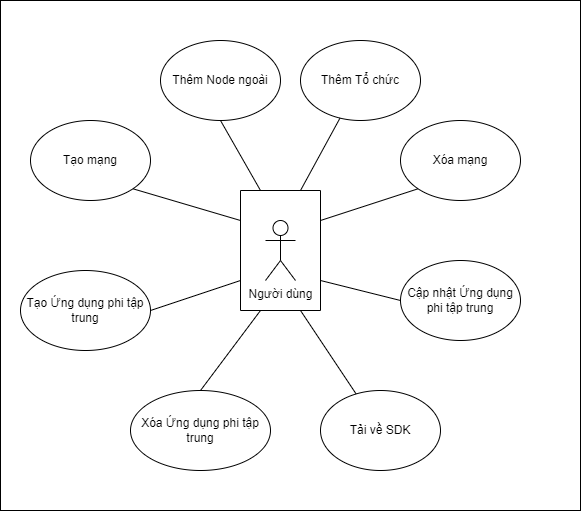

The diagram above was exported from draw.io. Its source (the exported page's mxGraphModel, read from the mxfile embedded in the PNG):
<mxGraphModel dx="1038" dy="489" grid="1" gridSize="10" guides="1" tooltips="1" connect="1" arrows="1" fold="1" page="1" pageScale="1" pageWidth="850" pageHeight="1100" math="0" shadow="0">
  <root>
    <mxCell id="0" />
    <mxCell id="1" parent="0" />
    <mxCell id="j8_W8tNTuvqdI2J4MJAd-31" value="" style="rounded=0;whiteSpace=wrap;html=1;" parent="1" vertex="1">
      <mxGeometry x="140" y="110" width="580" height="510" as="geometry" />
    </mxCell>
    <mxCell id="j8_W8tNTuvqdI2J4MJAd-6" value="Tạo mạng" style="ellipse;whiteSpace=wrap;html=1;" parent="1" vertex="1">
      <mxGeometry x="170" y="230" width="120" height="80" as="geometry" />
    </mxCell>
    <mxCell id="j8_W8tNTuvqdI2J4MJAd-7" value="Thêm Node ngoài" style="ellipse;whiteSpace=wrap;html=1;" parent="1" vertex="1">
      <mxGeometry x="300" y="150" width="120" height="80" as="geometry" />
    </mxCell>
    <mxCell id="j8_W8tNTuvqdI2J4MJAd-8" value="Xóa mạng" style="ellipse;whiteSpace=wrap;html=1;" parent="1" vertex="1">
      <mxGeometry x="540" y="230" width="120" height="80" as="geometry" />
    </mxCell>
    <mxCell id="j8_W8tNTuvqdI2J4MJAd-10" value="Tạo Ứng dụng phi tập trung" style="ellipse;whiteSpace=wrap;html=1;" parent="1" vertex="1">
      <mxGeometry x="160" y="380" width="130" height="80" as="geometry" />
    </mxCell>
    <mxCell id="j8_W8tNTuvqdI2J4MJAd-12" value="Xóa Ứng dụng phi tập trung" style="ellipse;whiteSpace=wrap;html=1;" parent="1" vertex="1">
      <mxGeometry x="270" y="500" width="140" height="80" as="geometry" />
    </mxCell>
    <mxCell id="j8_W8tNTuvqdI2J4MJAd-15" value="Cập nhật Ứng dụng phi tập trung" style="ellipse;whiteSpace=wrap;html=1;" parent="1" vertex="1">
      <mxGeometry x="540" y="370" width="120" height="80" as="geometry" />
    </mxCell>
    <mxCell id="j8_W8tNTuvqdI2J4MJAd-21" value="" style="endArrow=none;html=1;rounded=0;entryX=1;entryY=1;entryDx=0;entryDy=0;exitX=0.25;exitY=1;exitDx=0;exitDy=0;" parent="1" source="BaNK7LE1PLAwG7Vf1uAY-3" target="j8_W8tNTuvqdI2J4MJAd-6" edge="1">
      <mxGeometry width="50" height="50" relative="1" as="geometry">
        <mxPoint x="435" y="360" as="sourcePoint" />
        <mxPoint x="450" y="380" as="targetPoint" />
      </mxGeometry>
    </mxCell>
    <mxCell id="j8_W8tNTuvqdI2J4MJAd-22" value="" style="endArrow=none;html=1;rounded=0;entryX=0.5;entryY=1;entryDx=0;entryDy=0;exitX=0;exitY=0.75;exitDx=0;exitDy=0;" parent="1" source="BaNK7LE1PLAwG7Vf1uAY-3" target="j8_W8tNTuvqdI2J4MJAd-7" edge="1">
      <mxGeometry width="50" height="50" relative="1" as="geometry">
        <mxPoint x="435" y="360" as="sourcePoint" />
        <mxPoint x="312.42640687119274" y="278.2842712474618" as="targetPoint" />
      </mxGeometry>
    </mxCell>
    <mxCell id="j8_W8tNTuvqdI2J4MJAd-23" value="" style="endArrow=none;html=1;rounded=0;entryX=0;entryY=1;entryDx=0;entryDy=0;exitX=0.25;exitY=0;exitDx=0;exitDy=0;" parent="1" source="BaNK7LE1PLAwG7Vf1uAY-3" target="j8_W8tNTuvqdI2J4MJAd-8" edge="1">
      <mxGeometry width="50" height="50" relative="1" as="geometry">
        <mxPoint x="700" y="400" as="sourcePoint" />
        <mxPoint x="322.42640687119274" y="288.2842712474618" as="targetPoint" />
      </mxGeometry>
    </mxCell>
    <mxCell id="j8_W8tNTuvqdI2J4MJAd-24" value="" style="endArrow=none;html=1;rounded=0;entryX=1;entryY=0.5;entryDx=0;entryDy=0;exitX=0.75;exitY=1;exitDx=0;exitDy=0;" parent="1" source="BaNK7LE1PLAwG7Vf1uAY-3" target="j8_W8tNTuvqdI2J4MJAd-10" edge="1">
      <mxGeometry width="50" height="50" relative="1" as="geometry">
        <mxPoint x="700" y="400" as="sourcePoint" />
        <mxPoint x="600" y="250" as="targetPoint" />
      </mxGeometry>
    </mxCell>
    <mxCell id="j8_W8tNTuvqdI2J4MJAd-26" value="" style="endArrow=none;html=1;rounded=0;exitX=0.5;exitY=0;exitDx=0;exitDy=0;entryX=1;entryY=0.75;entryDx=0;entryDy=0;" parent="1" source="j8_W8tNTuvqdI2J4MJAd-12" target="BaNK7LE1PLAwG7Vf1uAY-3" edge="1">
      <mxGeometry width="50" height="50" relative="1" as="geometry">
        <mxPoint x="400" y="400" as="sourcePoint" />
        <mxPoint x="430" y="440" as="targetPoint" />
      </mxGeometry>
    </mxCell>
    <mxCell id="j8_W8tNTuvqdI2J4MJAd-27" value="" style="endArrow=none;html=1;rounded=0;exitX=0;exitY=0.5;exitDx=0;exitDy=0;entryX=0.75;entryY=0;entryDx=0;entryDy=0;" parent="1" source="j8_W8tNTuvqdI2J4MJAd-15" edge="1" target="BaNK7LE1PLAwG7Vf1uAY-3">
      <mxGeometry width="50" height="50" relative="1" as="geometry">
        <mxPoint x="400" y="560" as="sourcePoint" />
        <mxPoint x="510" y="390" as="targetPoint" />
      </mxGeometry>
    </mxCell>
    <mxCell id="BaNK7LE1PLAwG7Vf1uAY-3" value="" style="rounded=0;whiteSpace=wrap;html=1;direction=south;" vertex="1" parent="1">
      <mxGeometry x="380" y="300" width="80" height="120" as="geometry" />
    </mxCell>
    <mxCell id="j8_W8tNTuvqdI2J4MJAd-35" value="Tải về SDK" style="ellipse;whiteSpace=wrap;html=1;" parent="1" vertex="1">
      <mxGeometry x="460" y="500" width="120" height="80" as="geometry" />
    </mxCell>
    <mxCell id="j8_W8tNTuvqdI2J4MJAd-36" value="" style="endArrow=none;html=1;rounded=0;exitX=1;exitY=0.25;exitDx=0;exitDy=0;" parent="1" source="BaNK7LE1PLAwG7Vf1uAY-3" target="j8_W8tNTuvqdI2J4MJAd-35" edge="1">
      <mxGeometry width="50" height="50" relative="1" as="geometry">
        <mxPoint x="430" y="440" as="sourcePoint" />
        <mxPoint x="520" y="580" as="targetPoint" />
      </mxGeometry>
    </mxCell>
    <mxCell id="j8_W8tNTuvqdI2J4MJAd-2" value="Người dùng" style="shape=umlActor;verticalLabelPosition=bottom;verticalAlign=top;html=1;outlineConnect=0;" parent="1" vertex="1">
      <mxGeometry x="405" y="330" width="30" height="60" as="geometry" />
    </mxCell>
    <mxCell id="BaNK7LE1PLAwG7Vf1uAY-5" value="Thêm Tổ chức" style="ellipse;whiteSpace=wrap;html=1;" vertex="1" parent="1">
      <mxGeometry x="440" y="150" width="120" height="80" as="geometry" />
    </mxCell>
    <mxCell id="BaNK7LE1PLAwG7Vf1uAY-6" value="" style="endArrow=none;html=1;rounded=0;entryX=0;entryY=0.25;entryDx=0;entryDy=0;" edge="1" parent="1" source="BaNK7LE1PLAwG7Vf1uAY-5" target="BaNK7LE1PLAwG7Vf1uAY-3">
      <mxGeometry width="50" height="50" relative="1" as="geometry">
        <mxPoint x="410" y="310" as="sourcePoint" />
        <mxPoint x="370" y="240" as="targetPoint" />
      </mxGeometry>
    </mxCell>
  </root>
</mxGraphModel>